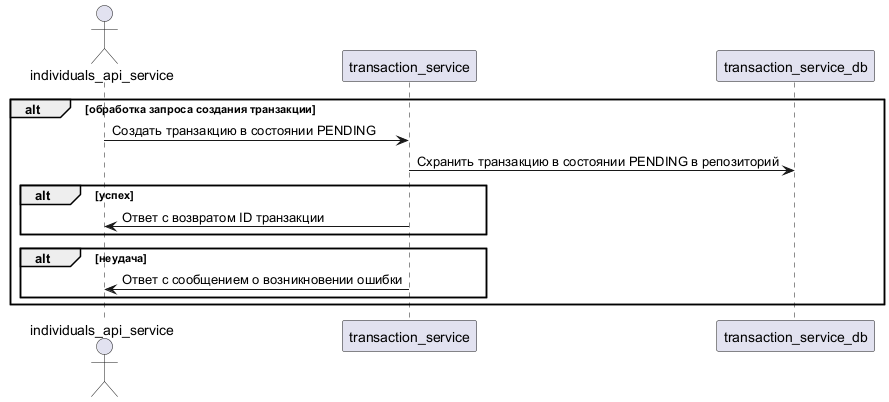

The diagram above was rendered by PlantUML. Its source (embedded in the PNG):
@startuml

actor individuals_api_service
participant transaction_service
participant transaction_service_db

alt обработка запроса создания транзакции
	individuals_api_service -> transaction_service : Создать транзакцию в состоянии PENDING
	transaction_service -> transaction_service_db : Схранить транзакцию в состоянии PENDING в репозиторий
	alt успех
		transaction_service -> individuals_api_service : Ответ с возвратом ID транзакции
	end 
	alt неудача
		transaction_service -> individuals_api_service : Ответ с сообщением о возникновении ошибки 
	end
end
@enduml